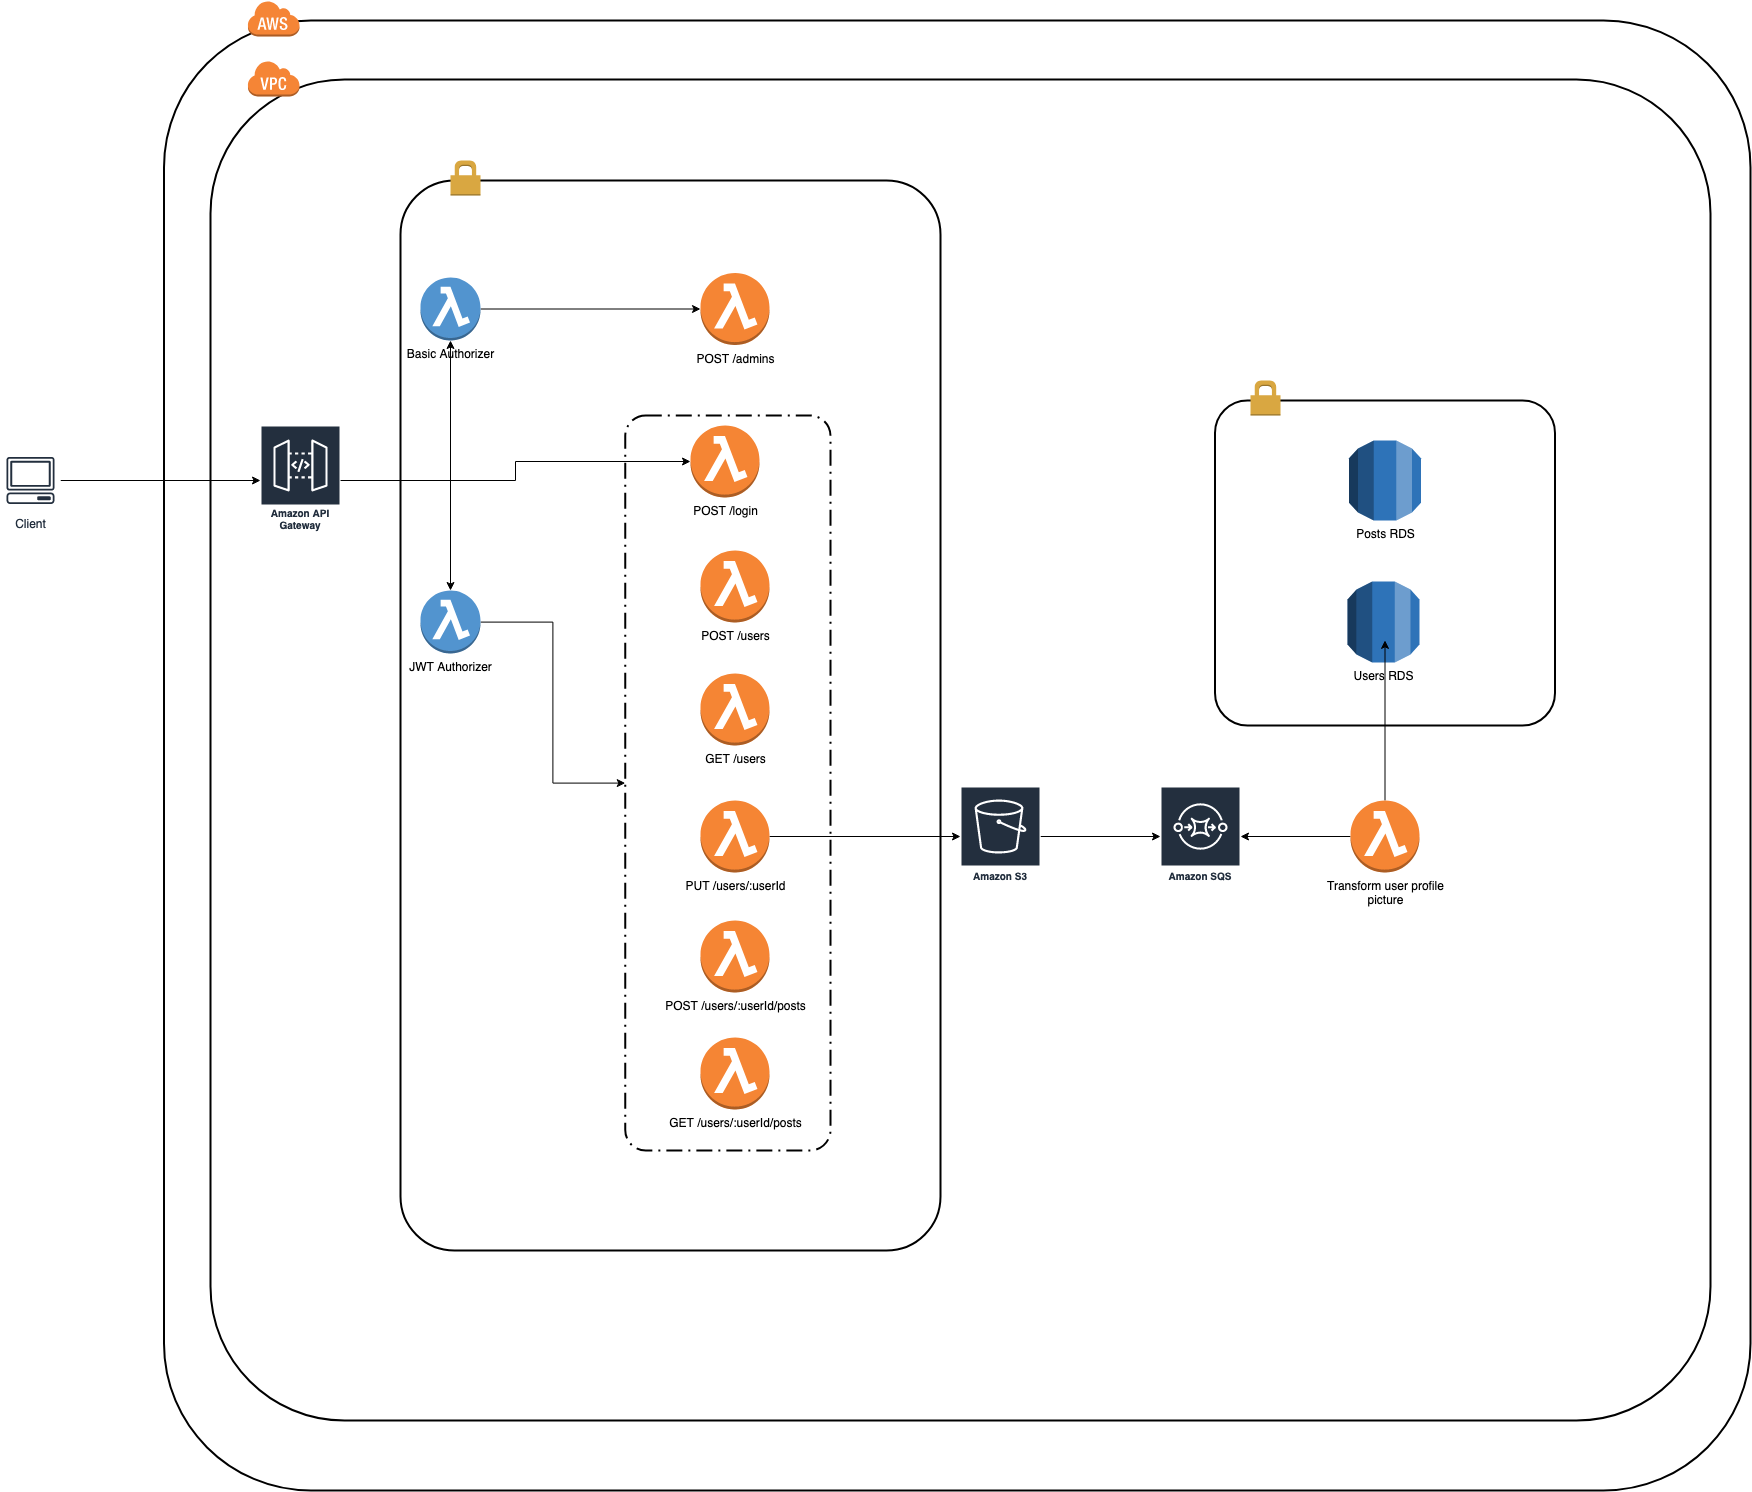

The diagram above was exported from draw.io. Its source (the exported page's mxGraphModel, read from the mxfile embedded in the PNG):
<mxGraphModel dx="2587" dy="1194" grid="1" gridSize="10" guides="1" tooltips="1" connect="1" arrows="1" fold="1" page="1" pageScale="1" pageWidth="827" pageHeight="1169" math="0" shadow="0">
  <root>
    <mxCell id="0" />
    <mxCell id="1" parent="0" />
    <mxCell id="IkzeYH1-HnGTBO1R3uCj-2" value="" style="rounded=1;arcSize=10;dashed=0;fillColor=none;gradientColor=none;strokeWidth=2;" vertex="1" parent="1">
      <mxGeometry x="43.5" y="80" width="1586.5" height="1470" as="geometry" />
    </mxCell>
    <mxCell id="IkzeYH1-HnGTBO1R3uCj-3" value="" style="dashed=0;html=1;shape=mxgraph.aws3.cloud;fillColor=#F58536;gradientColor=none;dashed=0;" vertex="1" parent="1">
      <mxGeometry x="127" y="60" width="52" height="36" as="geometry" />
    </mxCell>
    <mxCell id="IkzeYH1-HnGTBO1R3uCj-4" value="" style="rounded=1;arcSize=10;dashed=0;fillColor=none;gradientColor=none;strokeWidth=2;" vertex="1" parent="1">
      <mxGeometry x="90" y="139" width="1500" height="1341" as="geometry" />
    </mxCell>
    <mxCell id="IkzeYH1-HnGTBO1R3uCj-5" value="" style="dashed=0;html=1;shape=mxgraph.aws3.virtual_private_cloud;fillColor=#F58536;gradientColor=none;dashed=0;" vertex="1" parent="1">
      <mxGeometry x="127" y="120" width="52" height="36" as="geometry" />
    </mxCell>
    <mxCell id="IkzeYH1-HnGTBO1R3uCj-6" value="&lt;div&gt;Users RDS&lt;/div&gt;&lt;div&gt;&lt;br&gt;&lt;/div&gt;" style="outlineConnect=0;dashed=0;verticalLabelPosition=bottom;verticalAlign=top;align=center;html=1;shape=mxgraph.aws3.rds;fillColor=#2E73B8;gradientColor=none;" vertex="1" parent="1">
      <mxGeometry x="1227" y="641" width="72" height="81" as="geometry" />
    </mxCell>
    <mxCell id="IkzeYH1-HnGTBO1R3uCj-7" value="POST /users" style="outlineConnect=0;dashed=0;verticalLabelPosition=bottom;verticalAlign=top;align=center;html=1;shape=mxgraph.aws3.lambda_function;fillColor=#F58534;gradientColor=none;" vertex="1" parent="1">
      <mxGeometry x="580" y="610" width="69" height="72" as="geometry" />
    </mxCell>
    <mxCell id="IkzeYH1-HnGTBO1R3uCj-21" style="edgeStyle=orthogonalEdgeStyle;rounded=0;orthogonalLoop=1;jettySize=auto;html=1;" edge="1" parent="1" source="IkzeYH1-HnGTBO1R3uCj-8" target="IkzeYH1-HnGTBO1R3uCj-12">
      <mxGeometry relative="1" as="geometry" />
    </mxCell>
    <mxCell id="IkzeYH1-HnGTBO1R3uCj-8" value="Basic Authorizer" style="outlineConnect=0;dashed=0;verticalLabelPosition=bottom;verticalAlign=top;align=center;html=1;shape=mxgraph.aws3.lambda_function;fillColor=#5294CF;gradientColor=none;" vertex="1" parent="1">
      <mxGeometry x="300" y="337" width="60" height="63" as="geometry" />
    </mxCell>
    <mxCell id="IkzeYH1-HnGTBO1R3uCj-19" value="" style="edgeStyle=orthogonalEdgeStyle;rounded=0;orthogonalLoop=1;jettySize=auto;html=1;" edge="1" parent="1" source="IkzeYH1-HnGTBO1R3uCj-9" target="IkzeYH1-HnGTBO1R3uCj-8">
      <mxGeometry relative="1" as="geometry" />
    </mxCell>
    <mxCell id="IkzeYH1-HnGTBO1R3uCj-20" value="" style="edgeStyle=orthogonalEdgeStyle;rounded=0;orthogonalLoop=1;jettySize=auto;html=1;" edge="1" parent="1" source="IkzeYH1-HnGTBO1R3uCj-9" target="IkzeYH1-HnGTBO1R3uCj-18">
      <mxGeometry relative="1" as="geometry" />
    </mxCell>
    <mxCell id="IkzeYH1-HnGTBO1R3uCj-23" style="edgeStyle=orthogonalEdgeStyle;rounded=0;orthogonalLoop=1;jettySize=auto;html=1;entryX=0;entryY=0.5;entryDx=0;entryDy=0;entryPerimeter=0;" edge="1" parent="1" source="IkzeYH1-HnGTBO1R3uCj-9" target="IkzeYH1-HnGTBO1R3uCj-14">
      <mxGeometry relative="1" as="geometry" />
    </mxCell>
    <mxCell id="IkzeYH1-HnGTBO1R3uCj-9" value="Amazon API Gateway" style="outlineConnect=0;fontColor=#232F3E;gradientColor=none;strokeColor=#ffffff;fillColor=#232F3E;dashed=0;verticalLabelPosition=middle;verticalAlign=bottom;align=center;html=1;whiteSpace=wrap;fontSize=10;fontStyle=1;spacing=3;shape=mxgraph.aws4.productIcon;prIcon=mxgraph.aws4.api_gateway;" vertex="1" parent="1">
      <mxGeometry x="140" y="485" width="80" height="110" as="geometry" />
    </mxCell>
    <mxCell id="IkzeYH1-HnGTBO1R3uCj-11" style="edgeStyle=orthogonalEdgeStyle;rounded=0;orthogonalLoop=1;jettySize=auto;html=1;" edge="1" parent="1" source="IkzeYH1-HnGTBO1R3uCj-10" target="IkzeYH1-HnGTBO1R3uCj-9">
      <mxGeometry relative="1" as="geometry" />
    </mxCell>
    <mxCell id="IkzeYH1-HnGTBO1R3uCj-10" value="Client" style="outlineConnect=0;fontColor=#232F3E;gradientColor=none;strokeColor=#232F3E;fillColor=#ffffff;dashed=0;verticalLabelPosition=bottom;verticalAlign=top;align=center;html=1;fontSize=12;fontStyle=0;aspect=fixed;shape=mxgraph.aws4.resourceIcon;resIcon=mxgraph.aws4.client;" vertex="1" parent="1">
      <mxGeometry x="-120" y="510" width="60" height="60" as="geometry" />
    </mxCell>
    <mxCell id="IkzeYH1-HnGTBO1R3uCj-12" value="POST /admins" style="outlineConnect=0;dashed=0;verticalLabelPosition=bottom;verticalAlign=top;align=center;html=1;shape=mxgraph.aws3.lambda_function;fillColor=#F58534;gradientColor=none;" vertex="1" parent="1">
      <mxGeometry x="580" y="332.5" width="69" height="72" as="geometry" />
    </mxCell>
    <mxCell id="IkzeYH1-HnGTBO1R3uCj-35" style="edgeStyle=orthogonalEdgeStyle;rounded=0;orthogonalLoop=1;jettySize=auto;html=1;" edge="1" parent="1" source="IkzeYH1-HnGTBO1R3uCj-13" target="IkzeYH1-HnGTBO1R3uCj-34">
      <mxGeometry relative="1" as="geometry" />
    </mxCell>
    <mxCell id="IkzeYH1-HnGTBO1R3uCj-13" value="PUT /users/:userId" style="outlineConnect=0;dashed=0;verticalLabelPosition=bottom;verticalAlign=top;align=center;html=1;shape=mxgraph.aws3.lambda_function;fillColor=#F58534;gradientColor=none;" vertex="1" parent="1">
      <mxGeometry x="580" y="860" width="69" height="72" as="geometry" />
    </mxCell>
    <mxCell id="IkzeYH1-HnGTBO1R3uCj-14" value="POST /login" style="outlineConnect=0;dashed=0;verticalLabelPosition=bottom;verticalAlign=top;align=center;html=1;shape=mxgraph.aws3.lambda_function;fillColor=#F58534;gradientColor=none;" vertex="1" parent="1">
      <mxGeometry x="570" y="485" width="69" height="72" as="geometry" />
    </mxCell>
    <mxCell id="IkzeYH1-HnGTBO1R3uCj-15" value="GET /users" style="outlineConnect=0;dashed=0;verticalLabelPosition=bottom;verticalAlign=top;align=center;html=1;shape=mxgraph.aws3.lambda_function;fillColor=#F58534;gradientColor=none;" vertex="1" parent="1">
      <mxGeometry x="580" y="733" width="69" height="72" as="geometry" />
    </mxCell>
    <mxCell id="IkzeYH1-HnGTBO1R3uCj-16" value="POST /users/:userId/posts" style="outlineConnect=0;dashed=0;verticalLabelPosition=bottom;verticalAlign=top;align=center;html=1;shape=mxgraph.aws3.lambda_function;fillColor=#F58534;gradientColor=none;" vertex="1" parent="1">
      <mxGeometry x="580" y="980" width="69" height="72" as="geometry" />
    </mxCell>
    <mxCell id="IkzeYH1-HnGTBO1R3uCj-17" value="&lt;div&gt;GET /users/:userId/posts&lt;/div&gt;&lt;div&gt;&lt;br&gt;&lt;/div&gt;" style="outlineConnect=0;dashed=0;verticalLabelPosition=bottom;verticalAlign=top;align=center;html=1;shape=mxgraph.aws3.lambda_function;fillColor=#F58534;gradientColor=none;" vertex="1" parent="1">
      <mxGeometry x="580" y="1097" width="69" height="72" as="geometry" />
    </mxCell>
    <mxCell id="IkzeYH1-HnGTBO1R3uCj-25" value="" style="edgeStyle=orthogonalEdgeStyle;rounded=0;orthogonalLoop=1;jettySize=auto;html=1;" edge="1" parent="1" source="IkzeYH1-HnGTBO1R3uCj-18" target="IkzeYH1-HnGTBO1R3uCj-24">
      <mxGeometry relative="1" as="geometry" />
    </mxCell>
    <mxCell id="IkzeYH1-HnGTBO1R3uCj-18" value="JWT Authorizer" style="outlineConnect=0;dashed=0;verticalLabelPosition=bottom;verticalAlign=top;align=center;html=1;shape=mxgraph.aws3.lambda_function;fillColor=#5294CF;gradientColor=none;" vertex="1" parent="1">
      <mxGeometry x="300" y="650" width="60" height="63" as="geometry" />
    </mxCell>
    <mxCell id="IkzeYH1-HnGTBO1R3uCj-24" value="" style="rounded=1;arcSize=10;dashed=1;fillColor=none;gradientColor=none;dashPattern=8 3 1 3;strokeWidth=2;" vertex="1" parent="1">
      <mxGeometry x="504.75" y="475" width="205.25" height="735" as="geometry" />
    </mxCell>
    <mxCell id="IkzeYH1-HnGTBO1R3uCj-26" value="&lt;div&gt;Posts RDS&lt;/div&gt;&lt;div&gt;&lt;br&gt;&lt;/div&gt;" style="outlineConnect=0;dashed=0;verticalLabelPosition=bottom;verticalAlign=top;align=center;html=1;shape=mxgraph.aws3.rds;fillColor=#2E73B8;gradientColor=none;" vertex="1" parent="1">
      <mxGeometry x="1228.5" y="500" width="72" height="80" as="geometry" />
    </mxCell>
    <mxCell id="IkzeYH1-HnGTBO1R3uCj-29" value="" style="rounded=1;arcSize=10;dashed=0;fillColor=none;gradientColor=none;strokeWidth=2;" vertex="1" parent="1">
      <mxGeometry x="280" y="240" width="540" height="1070" as="geometry" />
    </mxCell>
    <mxCell id="IkzeYH1-HnGTBO1R3uCj-30" value="" style="dashed=0;html=1;shape=mxgraph.aws3.permissions;fillColor=#D9A741;gradientColor=none;dashed=0;" vertex="1" parent="1">
      <mxGeometry x="330" y="220" width="30" height="35" as="geometry" />
    </mxCell>
    <mxCell id="IkzeYH1-HnGTBO1R3uCj-31" value="" style="rounded=1;arcSize=10;dashed=0;fillColor=none;gradientColor=none;strokeWidth=2;" vertex="1" parent="1">
      <mxGeometry x="1094.5" y="460" width="340" height="325" as="geometry" />
    </mxCell>
    <mxCell id="IkzeYH1-HnGTBO1R3uCj-32" value="" style="dashed=0;html=1;shape=mxgraph.aws3.permissions;fillColor=#D9A741;gradientColor=none;dashed=0;" vertex="1" parent="1">
      <mxGeometry x="1130" y="440" width="30" height="35" as="geometry" />
    </mxCell>
    <mxCell id="IkzeYH1-HnGTBO1R3uCj-37" style="edgeStyle=orthogonalEdgeStyle;rounded=0;orthogonalLoop=1;jettySize=auto;html=1;" edge="1" parent="1" source="IkzeYH1-HnGTBO1R3uCj-34" target="IkzeYH1-HnGTBO1R3uCj-36">
      <mxGeometry relative="1" as="geometry" />
    </mxCell>
    <mxCell id="IkzeYH1-HnGTBO1R3uCj-34" value="Amazon S3" style="outlineConnect=0;fontColor=#232F3E;gradientColor=none;strokeColor=#ffffff;fillColor=#232F3E;dashed=0;verticalLabelPosition=middle;verticalAlign=bottom;align=center;html=1;whiteSpace=wrap;fontSize=10;fontStyle=1;spacing=3;shape=mxgraph.aws4.productIcon;prIcon=mxgraph.aws4.s3;" vertex="1" parent="1">
      <mxGeometry x="840" y="846" width="80" height="100" as="geometry" />
    </mxCell>
    <mxCell id="IkzeYH1-HnGTBO1R3uCj-36" value="Amazon SQS" style="outlineConnect=0;fontColor=#232F3E;gradientColor=none;strokeColor=#ffffff;fillColor=#232F3E;dashed=0;verticalLabelPosition=middle;verticalAlign=bottom;align=center;html=1;whiteSpace=wrap;fontSize=10;fontStyle=1;spacing=3;shape=mxgraph.aws4.productIcon;prIcon=mxgraph.aws4.sqs;" vertex="1" parent="1">
      <mxGeometry x="1040" y="846" width="80" height="100" as="geometry" />
    </mxCell>
    <mxCell id="IkzeYH1-HnGTBO1R3uCj-39" style="edgeStyle=orthogonalEdgeStyle;rounded=0;orthogonalLoop=1;jettySize=auto;html=1;entryX=0.5;entryY=0.738;entryDx=0;entryDy=0;entryPerimeter=0;" edge="1" parent="1" source="IkzeYH1-HnGTBO1R3uCj-38" target="IkzeYH1-HnGTBO1R3uCj-31">
      <mxGeometry relative="1" as="geometry" />
    </mxCell>
    <mxCell id="IkzeYH1-HnGTBO1R3uCj-40" style="edgeStyle=orthogonalEdgeStyle;rounded=0;orthogonalLoop=1;jettySize=auto;html=1;" edge="1" parent="1" source="IkzeYH1-HnGTBO1R3uCj-38" target="IkzeYH1-HnGTBO1R3uCj-36">
      <mxGeometry relative="1" as="geometry" />
    </mxCell>
    <mxCell id="IkzeYH1-HnGTBO1R3uCj-38" value="Transform user profile&lt;br&gt;picture" style="outlineConnect=0;dashed=0;verticalLabelPosition=bottom;verticalAlign=top;align=center;html=1;shape=mxgraph.aws3.lambda_function;fillColor=#F58534;gradientColor=none;" vertex="1" parent="1">
      <mxGeometry x="1230" y="860" width="69" height="72" as="geometry" />
    </mxCell>
  </root>
</mxGraphModel>